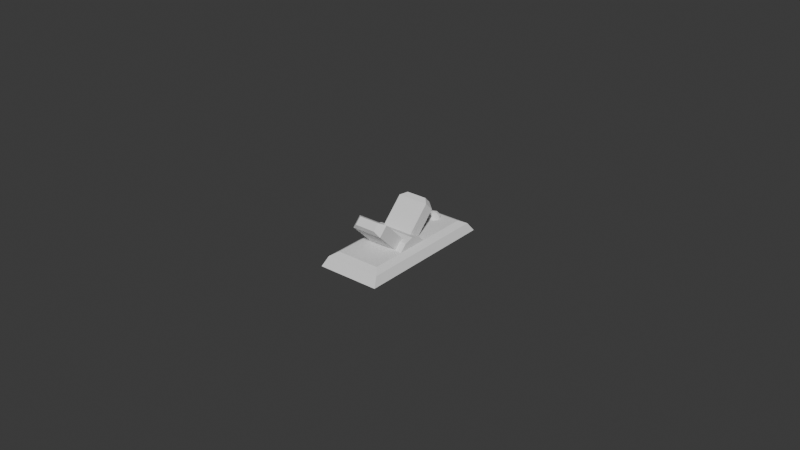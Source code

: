 # Source: switch.blend  (saved by Blender 4.3.34; exported with 4.5.12 LTS)
import bpy
from mathutils import Matrix  # noqa: F401  (used for matrix-valued properties, if any)

bpy.ops.wm.read_factory_settings(use_empty=True)
scene = bpy.context.scene
scene.name = 'Scene'

# ---- world
world_world = bpy.data.worlds.new('World'); scene.world = world_world
world_world.use_nodes = True; world_world.node_tree.nodes.clear()
_N = world_world.node_tree.nodes; _L = world_world.node_tree.links
n0 = _N.new('ShaderNodeOutputWorld'); n0.name = 'World Output'; n0.location = (300, 300)
n1 = _N.new('ShaderNodeBackground'); n1.name = 'Background'; n1.location = (10, 300)
n1.inputs[0].default_value = (0.05088, 0.05088, 0.05088, 1.0)
_L.new(n1.outputs[0], n0.inputs[0])
n0.is_active_output = True
world_world.color = (0.05088, 0.05088, 0.05088)
world_world.sun_shadow_jitter_overblur = 0.0

# ---- meshes
me_cube_001 = bpy.data.meshes.new('Cube.001')
me_cube_001.from_pydata([(-0.01, -0.02, -0.002), (0.01, -0.02, -0.002), (-0.01, 0.02604, -0.002), (0.01, 0.02604, -0.002), (-0.007128, -0.01567, 0.002), (-0.008989, -0.01798, 0.0007761), (0.007128, -0.01567, 0.002), (0.008989, -0.01798, 0.0007761), (-0.007128, 0.02171, 0.002), (-0.008989, 0.02401, 0.0007761), (0.007128, 0.02171, 0.002), (0.008989, 0.02401, 0.0007761)], [], [(7, 1, 3, 11), (0, 2, 3, 1), (4, 6, 10, 8), (2, 9, 11, 3), (1, 7, 5, 0), (6, 4, 5, 7), (8, 10, 11, 9), (7, 11, 10, 6), (9, 5, 4, 8), (0, 5, 9, 2)])
_uv = me_cube_001.uv_layers.new(name='UVMap')
_uv.uv.foreach_set('vector', [0.5485, 0.75, 0.375, 0.75, 0.375, 0.5, 0.5485, 0.5, 0.125, 0.75, 0.125, 0.5, 0.375, 0.5, 0.375, 0.75, 0.8543, 0.7412, 0.6457, 0.7412, 0.6457, 0.5088, 0.8543, 0.5088, 0.375, 0.25, 0.5485, 0.25, 0.5485, 0.5, 0.375, 0.5, 0.375, 0.75, 0.5485, 0.75, 0.5485, 1.0, 0.375, 1.0, 0.6457, 0.7412, 0.8543, 0.7412, 0.875, 0.75, 0.625, 0.75, 0.8543, 0.5088, 0.6457, 0.5088, 0.625, 0.5, 0.875, 0.5, 0.5485, 0.75, 0.5485, 0.5, 0.6457, 0.5088, 0.6457, 0.7412, 0.875, 0.5, 0.875, 0.75, 0.8543, 0.7412, 0.8543, 0.5088, 0.375, 0.0, 0.5485, 0.0, 0.5485, 0.25, 0.375, 0.25])
me_cube_001.update()
me_cylinder = bpy.data.meshes.new('Cylinder')
me_cylinder.from_pydata([(0.005, 0.00866, -0.01), (0.005, 0.00866, 0.01), (0.00866, 0.005, -0.01), (0.00866, 0.005, 0.01), (0.01, 0.0, -0.01), (0.01, 0.0, 0.01), (0.00866, -0.005, -0.01), (0.00866, -0.005, 0.01), (0.005, -0.00866, -0.01), (0.005, -0.00866, 0.01)], [], [(0, 1, 3, 2), (2, 3, 5, 4), (4, 5, 7, 6), (6, 7, 9, 8), (3, 1, 9, 7, 5), (0, 2, 4, 6, 8)])
_uv = me_cylinder.uv_layers.new(name='UVMap')
_uv.uv.foreach_set('vector', [0.9167, 0.5, 0.9167, 1.0, 0.8333, 1.0, 0.8333, 0.5, 0.8333, 0.5, 0.8333, 1.0, 0.75, 1.0, 0.75, 0.5, 0.75, 0.5, 0.75, 1.0, 0.6667, 1.0, 0.6667, 0.5, 0.6667, 0.5, 0.6667, 1.0, 0.5833, 1.0, 0.5833, 0.5, 0.8333, 1.0, 0.9167, 1.0, 0.5833, 1.0, 0.6667, 1.0, 0.75, 1.0, 0.9167, 0.5, 0.8333, 0.5, 0.75, 0.5, 0.6667, 0.5, 0.5833, 0.5])
me_cylinder.update()
me_cube_004 = bpy.data.meshes.new('Cube.004')
me_cube_004.from_pydata([(-0.005, -0.001, -0.0004798), (-0.005, 0.001, -0.0004798), (-0.005, -0.001, 0.01452), (0.005, -0.001, -0.0004798), (0.005, 0.001, -0.0004798), (0.005, -0.001, 0.01452), (0.005, 0.001, 0.01452), (-0.005, 0.001, 0.01452), (-0.00333, -0.0006659, 0.01629), (0.00333, -0.0006659, 0.01629), (0.00333, 0.0006659, 0.01629), (-0.00333, 0.0006659, 0.01629)], [], [(1, 4, 3, 0), (0, 2, 7, 1), (3, 5, 2, 0), (4, 6, 5, 3), (2, 5, 9, 8), (1, 7, 6, 4), (10, 11, 8, 9), (7, 2, 8, 11), (6, 7, 11, 10), (5, 6, 10, 9)])
_uv = me_cube_004.uv_layers.new(name='UVMap')
_uv.uv.foreach_set('vector', [0.125, 0.5, 0.375, 0.5, 0.375, 0.75, 0.125, 0.75, 0.375, 0.0, 0.625, 0.0, 0.625, 0.25, 0.375, 0.25, 0.375, 0.75, 0.625, 0.75, 0.625, 1.0, 0.375, 1.0, 0.375, 0.5, 0.625, 0.5, 0.625, 0.75, 0.375, 0.75, 0.625, 1.0, 0.625, 0.75, 0.625, 0.75, 0.625, 1.0, 0.375, 0.25, 0.625, 0.25, 0.625, 0.5, 0.375, 0.5, 0.625, 0.5, 0.625, 0.25, 0.625, 0.0, 0.625, 0.75, 0.625, 0.25, 0.625, 0.0, 0.625, 0.0, 0.625, 0.25, 0.625, 0.5, 0.625, 0.25, 0.625, 0.25, 0.625, 0.5, 0.625, 0.75, 0.625, 0.5, 0.625, 0.5, 0.625, 0.75])
me_cube_004.update()
me_cube_002 = bpy.data.meshes.new('Cube.002')
me_cube_002.from_pydata([(-0.005, -0.001, -0.0004798), (-0.005, 0.001, -0.0004798), (-0.005, -0.001, 0.01452), (0.005, -0.001, -0.0004798), (0.005, 0.001, -0.0004798), (0.005, -0.001, 0.01452), (0.005, 0.001, 0.01452), (-0.005, 0.001, 0.01452), (-0.00333, -0.0006659, 0.01629), (0.00333, -0.0006659, 0.01629), (0.00333, 0.0006659, 0.01629), (-0.00333, 0.0006659, 0.01629)], [], [(1, 4, 3, 0), (0, 2, 7, 1), (3, 5, 2, 0), (4, 6, 5, 3), (2, 5, 9, 8), (1, 7, 6, 4), (10, 11, 8, 9), (7, 2, 8, 11), (6, 7, 11, 10), (5, 6, 10, 9)])
_uv = me_cube_002.uv_layers.new(name='UVMap')
_uv.uv.foreach_set('vector', [0.125, 0.5, 0.375, 0.5, 0.375, 0.75, 0.125, 0.75, 0.375, 0.0, 0.625, 0.0, 0.625, 0.25, 0.375, 0.25, 0.375, 0.75, 0.625, 0.75, 0.625, 1.0, 0.375, 1.0, 0.375, 0.5, 0.625, 0.5, 0.625, 0.75, 0.375, 0.75, 0.625, 1.0, 0.625, 0.75, 0.625, 0.75, 0.625, 1.0, 0.375, 0.25, 0.625, 0.25, 0.625, 0.5, 0.375, 0.5, 0.625, 0.5, 0.625, 0.25, 0.625, 0.0, 0.625, 0.75, 0.625, 0.25, 0.625, 0.0, 0.625, 0.0, 0.625, 0.25, 0.625, 0.5, 0.625, 0.25, 0.625, 0.25, 0.625, 0.5, 0.625, 0.75, 0.625, 0.5, 0.625, 0.5, 0.625, 0.75])
me_cube_002.update()
me_cube_005 = bpy.data.meshes.new('Cube.005')
me_cube_005.from_pydata([(0.002281, 0.01809, 0.001646), (0.002281, 0.01957, 0.001646), (0.002145, 0.01883, 0.002718), (0.00165, 0.02003, 0.002906), (0.00141, 0.02077, 0.001646), (0.0006628, 0.02087, 0.002718), (4.415e-12, 0.02123, 0.001646), (-0.0006304, 0.02077, 0.002906), (-0.00141, 0.02077, 0.001646), (-0.001735, 0.02009, 0.002718), (-0.002281, 0.01957, 0.001646), (-0.002281, 0.01809, 0.001646), (-0.001735, 0.01757, 0.002718), (-0.00204, 0.01883, 0.002906), (-0.00141, 0.01689, 0.001646), (-0.0006304, 0.01689, 0.002906), (4.415e-12, 0.01643, 0.001646), (0.0006628, 0.01679, 0.002718), (0.00141, 0.01689, 0.001646), (0.00165, 0.01763, 0.002906), (0.0003896, 0.01763, 0.003686), (0.001261, 0.01883, 0.003686), (4.415e-12, 0.01883, 0.004044), (0.0003896, 0.02003, 0.003686), (-0.00102, 0.01957, 0.003686), (-0.00102, 0.01809, 0.003686)], [], [(0, 1, 2), (1, 3, 2), (1, 4, 3), (4, 6, 5), (4, 5, 3), (6, 7, 5), (6, 8, 7), (8, 10, 9), (8, 9, 7), (11, 14, 12), (11, 12, 13), (10, 11, 13), (14, 15, 12), (14, 16, 15), (16, 18, 17), (16, 17, 15), (18, 19, 17), (18, 0, 19), (17, 19, 20), (0, 2, 19), (19, 2, 21), (20, 19, 21), (20, 21, 22), (21, 23, 22), (2, 3, 21), (21, 3, 23), (3, 5, 23), (5, 7, 23), (23, 24, 22), (23, 7, 24), (7, 9, 24), (9, 13, 24), (24, 25, 22), (24, 13, 25), (13, 12, 25), (12, 15, 25), (25, 20, 22), (25, 15, 20), (15, 17, 20), (10, 13, 9)])
_uv = me_cube_005.uv_layers.new(name='UVMap')
_uv.uv.foreach_set('vector', [0.3182, 0.2362, 0.4091, 0.2362, 0.3636, 0.3149, 0.4091, 0.2362, 0.4545, 0.3149, 0.3636, 0.3149, 0.4091, 0.2362, 0.5, 0.2362, 0.4545, 0.3149, 0.5, 0.2362, 0.5909, 0.2362, 0.5455, 0.3149, 0.5, 0.2362, 0.5455, 0.3149, 0.4545, 0.3149, 0.5909, 0.2362, 0.6364, 0.3149, 0.5455, 0.3149, 0.5909, 0.2362, 0.6818, 0.2362, 0.6364, 0.3149, 0.6818, 0.2362, 0.7727, 0.2362, 0.7273, 0.3149, 0.6818, 0.2362, 0.7273, 0.3149, 0.6364, 0.3149, 0.8636, 0.2362, 0.9545, 0.2362, 0.9091, 0.3149, 0.8636, 0.2362, 0.9091, 0.3149, 0.8182, 0.3149, 0.7727, 0.2362, 0.8636, 0.2362, 0.8182, 0.3149, 0.04546, 0.2362, 0.09091, 0.3149, 0.0, 0.3149, 0.04546, 0.2362, 0.1364, 0.2362, 0.09091, 0.3149, 0.1364, 0.2362, 0.2273, 0.2362, 0.1818, 0.3149, 0.1364, 0.2362, 0.1818, 0.3149, 0.09091, 0.3149, 0.2273, 0.2362, 0.2727, 0.3149, 0.1818, 0.3149, 0.2273, 0.2362, 0.3182, 0.2362, 0.2727, 0.3149, 0.1818, 0.3149, 0.2727, 0.3149, 0.2273, 0.3937, 0.3182, 0.2362, 0.3636, 0.3149, 0.2727, 0.3149, 0.2727, 0.3149, 0.3636, 0.3149, 0.3182, 0.3937, 0.2273, 0.3937, 0.2727, 0.3149, 0.3182, 0.3937, 0.2273, 0.3937, 0.3182, 0.3937, 0.2727, 0.4724, 0.4091, 0.3937, 0.5, 0.3937, 0.4545, 0.4724, 0.3636, 0.3149, 0.4545, 0.3149, 0.4091, 0.3937, 0.4091, 0.3937, 0.4545, 0.3149, 0.5, 0.3937, 0.4545, 0.3149, 0.5455, 0.3149, 0.5, 0.3937, 0.5455, 0.3149, 0.6364, 0.3149, 0.5909, 0.3937, 0.5909, 0.3937, 0.6818, 0.3937, 0.6364, 0.4724, 0.5909, 0.3937, 0.6364, 0.3149, 0.6818, 0.3937, 0.6364, 0.3149, 0.7273, 0.3149, 0.6818, 0.3937, 0.7273, 0.3149, 0.8182, 0.3149, 0.7727, 0.3937, 0.7727, 0.3937, 0.8636, 0.3937, 0.8182, 0.4724, 0.7727, 0.3937, 0.8182, 0.3149, 0.8636, 0.3937, 0.8182, 0.3149, 0.9091, 0.3149, 0.8636, 0.3937, 0.0, 0.3149, 0.09091, 0.3149, 0.04546, 0.3937, 0.04546, 0.3937, 0.1364, 0.3937, 0.09091, 0.4724, 0.04546, 0.3937, 0.09091, 0.3149, 0.1364, 0.3937, 0.09091, 0.3149, 0.1818, 0.3149, 0.1364, 0.3937, 0.7727, 0.2362, 0.8182, 0.3149, 0.7273, 0.3149])
me_cube_005.update()

# ---- objects
ob_base = bpy.data.objects.new('Base', me_cube_001)
ob_cylinder = bpy.data.objects.new('Cylinder', me_cylinder)
ob_positionon = bpy.data.objects.new('PositionOn', me_cube_004)
ob_positionoff = bpy.data.objects.new('PositionOff', me_cube_002)
ob_diode = bpy.data.objects.new('Diode', me_cube_005)

# ---- transforms, parenting, visibility, modifiers, constraints
ob_base.location = (0.0, 0.0, 0.0)
ob_cylinder.location = (0.0, 0.0, -0.0009836)
ob_cylinder.rotation_euler = (-1.344e-07, -1.571, 0.0)
ob_cylinder.scale = (0.5921, 0.5921, 0.7105)
ob_positionon.location = (0.0, 0.0, 0.0)
ob_positionon.rotation_euler = (-0.7854, 0.0, 0.0)
ob_positionon.scale = (1.0, 2.0, 1.0)
ob_positionoff.location = (0.0, 0.0, 0.0)
ob_positionoff.rotation_euler = (0.7854, 0.0, 0.0)
ob_positionoff.scale = (1.0, 2.0, 1.0)
ob_diode.location = (0.0, 0.0, 0.0)

# ---- collection membership
scene.collection.objects.link(ob_base)
scene.collection.objects.link(ob_cylinder)
scene.collection.objects.link(ob_positionon)
scene.collection.objects.link(ob_positionoff)
scene.collection.objects.link(ob_diode)

# ---- scene / render settings (as saved in the file)
scene.frame_start = 1; scene.frame_end = 250; scene.frame_set(0)
scene.render.engine = 'BLENDER_EEVEE_NEXT'
bpy.context.view_layer.update()

# ---- added for rendering (the .blend has no active camera and no usable light): camera, sun
cam_auto = bpy.data.cameras.new('AutoCamera')
cam_auto.lens = 50.0
cam_auto.sensor_width = 36.0
cam_auto.clip_end = 1000.0
ob_auto_camera = bpy.data.objects.new('AutoCamera', cam_auto)
scene.collection.objects.link(ob_auto_camera)
ob_auto_camera.location = (0.185045, -0.219036, 0.153503)
ob_auto_camera.rotation_euler = (1.09748, -7.21219e-08, 0.694738)
scene.camera = ob_auto_camera
light_auto_sun = bpy.data.lights.new('AutoSun', 'SUN')
light_auto_sun.energy = 3.0
light_auto_sun.angle = 0.0523599
ob_auto_sun = bpy.data.objects.new('AutoSun', light_auto_sun)
scene.collection.objects.link(ob_auto_sun)
ob_auto_sun.rotation_euler = (0.872665, 0.174533, 0.523599)
bpy.context.view_layer.update()
